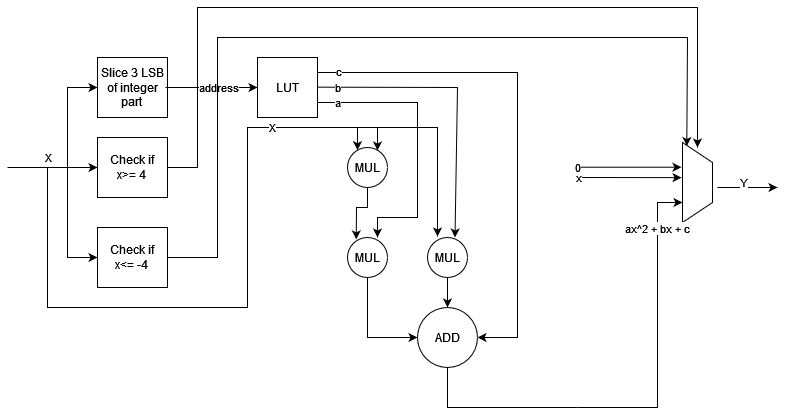

The diagram above was exported from draw.io. Its source (the exported page's mxGraphModel, read from the mxfile embedded in the PNG):
<mxGraphModel dx="1008" dy="536" grid="1" gridSize="10" guides="1" tooltips="1" connect="1" arrows="1" fold="1" page="1" pageScale="1" pageWidth="827" pageHeight="1169" math="0" shadow="0">
  <root>
    <mxCell id="0" />
    <mxCell id="1" parent="0" />
    <mxCell id="n_4PvZLErqBfbmiVtHMi-4" value="" style="endArrow=classic;html=1;rounded=0;exitX=1;exitY=0.5;exitDx=0;exitDy=0;" edge="1" parent="1">
      <mxGeometry width="50" height="50" relative="1" as="geometry">
        <mxPoint x="230" y="240" as="sourcePoint" />
        <mxPoint x="320" y="240" as="targetPoint" />
      </mxGeometry>
    </mxCell>
    <mxCell id="n_4PvZLErqBfbmiVtHMi-5" value="X" style="edgeLabel;html=1;align=center;verticalAlign=middle;resizable=0;points=[];" vertex="1" connectable="0" parent="n_4PvZLErqBfbmiVtHMi-4">
      <mxGeometry x="0.1963" y="1" relative="1" as="geometry">
        <mxPoint x="-14" y="-9" as="offset" />
      </mxGeometry>
    </mxCell>
    <mxCell id="n_4PvZLErqBfbmiVtHMi-6" value="Check if &lt;br&gt;x&amp;gt;= 4" style="rounded=0;whiteSpace=wrap;html=1;" vertex="1" parent="1">
      <mxGeometry x="320" y="210" width="70" height="60" as="geometry" />
    </mxCell>
    <mxCell id="n_4PvZLErqBfbmiVtHMi-7" value="&lt;div&gt;Slice 3 LSB&lt;/div&gt;&lt;div&gt;of integer part&lt;br&gt;&lt;/div&gt;" style="rounded=0;whiteSpace=wrap;html=1;" vertex="1" parent="1">
      <mxGeometry x="320" y="130" width="70" height="60" as="geometry" />
    </mxCell>
    <mxCell id="n_4PvZLErqBfbmiVtHMi-8" value="" style="endArrow=classic;html=1;rounded=0;entryX=0;entryY=0.5;entryDx=0;entryDy=0;" edge="1" parent="1" target="n_4PvZLErqBfbmiVtHMi-7">
      <mxGeometry width="50" height="50" relative="1" as="geometry">
        <mxPoint x="290" y="240" as="sourcePoint" />
        <mxPoint x="540" y="300" as="targetPoint" />
        <Array as="points">
          <mxPoint x="290" y="160" />
        </Array>
      </mxGeometry>
    </mxCell>
    <mxCell id="n_4PvZLErqBfbmiVtHMi-9" value="" style="endArrow=classic;html=1;rounded=0;" edge="1" parent="1">
      <mxGeometry width="50" height="50" relative="1" as="geometry">
        <mxPoint x="388" y="160" as="sourcePoint" />
        <mxPoint x="480" y="160" as="targetPoint" />
      </mxGeometry>
    </mxCell>
    <mxCell id="n_4PvZLErqBfbmiVtHMi-10" value="address" style="edgeLabel;html=1;align=center;verticalAlign=middle;resizable=0;points=[];" vertex="1" connectable="0" parent="n_4PvZLErqBfbmiVtHMi-9">
      <mxGeometry x="-0.0847" relative="1" as="geometry">
        <mxPoint x="10" as="offset" />
      </mxGeometry>
    </mxCell>
    <mxCell id="n_4PvZLErqBfbmiVtHMi-11" value="LUT" style="rounded=0;whiteSpace=wrap;html=1;" vertex="1" parent="1">
      <mxGeometry x="480" y="130" width="60" height="60" as="geometry" />
    </mxCell>
    <mxCell id="n_4PvZLErqBfbmiVtHMi-12" value="" style="endArrow=classic;html=1;rounded=0;exitX=1;exitY=0.5;exitDx=0;exitDy=0;entryX=0.75;entryY=0;entryDx=0;entryDy=0;" edge="1" parent="1">
      <mxGeometry width="50" height="50" relative="1" as="geometry">
        <mxPoint x="540" y="159.66" as="sourcePoint" />
        <mxPoint x="677.5" y="310.0000000000001" as="targetPoint" />
        <Array as="points">
          <mxPoint x="680" y="160" />
        </Array>
      </mxGeometry>
    </mxCell>
    <mxCell id="n_4PvZLErqBfbmiVtHMi-13" value="b" style="edgeLabel;html=1;align=center;verticalAlign=middle;resizable=0;points=[];" vertex="1" connectable="0" parent="n_4PvZLErqBfbmiVtHMi-12">
      <mxGeometry x="-0.9399" y="1" relative="1" as="geometry">
        <mxPoint x="11" y="1" as="offset" />
      </mxGeometry>
    </mxCell>
    <mxCell id="n_4PvZLErqBfbmiVtHMi-14" value="" style="endArrow=classic;html=1;rounded=0;exitX=1;exitY=0.25;exitDx=0;exitDy=0;entryX=1;entryY=0.5;entryDx=0;entryDy=0;" edge="1" parent="1" source="n_4PvZLErqBfbmiVtHMi-11" target="n_4PvZLErqBfbmiVtHMi-23">
      <mxGeometry width="50" height="50" relative="1" as="geometry">
        <mxPoint x="490" y="350" as="sourcePoint" />
        <mxPoint x="740" y="380" as="targetPoint" />
        <Array as="points">
          <mxPoint x="740" y="145" />
          <mxPoint x="740" y="410" />
        </Array>
      </mxGeometry>
    </mxCell>
    <mxCell id="n_4PvZLErqBfbmiVtHMi-15" value="c" style="edgeLabel;html=1;align=center;verticalAlign=middle;resizable=0;points=[];" vertex="1" connectable="0" parent="n_4PvZLErqBfbmiVtHMi-14">
      <mxGeometry x="-0.7527" y="1" relative="1" as="geometry">
        <mxPoint x="-42" as="offset" />
      </mxGeometry>
    </mxCell>
    <mxCell id="n_4PvZLErqBfbmiVtHMi-16" value="" style="endArrow=classic;html=1;rounded=0;" edge="1" parent="1">
      <mxGeometry width="50" height="50" relative="1" as="geometry">
        <mxPoint x="270" y="240" as="sourcePoint" />
        <mxPoint x="660" y="309" as="targetPoint" />
        <Array as="points">
          <mxPoint x="270" y="380" />
          <mxPoint x="370" y="380" />
          <mxPoint x="470" y="380" />
          <mxPoint x="470" y="200" />
          <mxPoint x="660" y="200" />
        </Array>
      </mxGeometry>
    </mxCell>
    <mxCell id="n_4PvZLErqBfbmiVtHMi-17" value="X" style="edgeLabel;html=1;align=center;verticalAlign=middle;resizable=0;points=[];" vertex="1" connectable="0" parent="n_4PvZLErqBfbmiVtHMi-16">
      <mxGeometry x="0.3286" relative="1" as="geometry">
        <mxPoint as="offset" />
      </mxGeometry>
    </mxCell>
    <mxCell id="n_4PvZLErqBfbmiVtHMi-18" value="MUL" style="ellipse;whiteSpace=wrap;html=1;aspect=fixed;" vertex="1" parent="1">
      <mxGeometry x="570" y="220" width="40" height="40" as="geometry" />
    </mxCell>
    <mxCell id="n_4PvZLErqBfbmiVtHMi-19" value="MUL" style="ellipse;whiteSpace=wrap;html=1;aspect=fixed;" vertex="1" parent="1">
      <mxGeometry x="570" y="310" width="40" height="40" as="geometry" />
    </mxCell>
    <mxCell id="n_4PvZLErqBfbmiVtHMi-20" value="MUL" style="ellipse;whiteSpace=wrap;html=1;aspect=fixed;" vertex="1" parent="1">
      <mxGeometry x="650" y="310" width="40" height="40" as="geometry" />
    </mxCell>
    <mxCell id="n_4PvZLErqBfbmiVtHMi-21" value="" style="endArrow=classic;html=1;rounded=0;exitX=0.5;exitY=1;exitDx=0;exitDy=0;entryX=0;entryY=0.5;entryDx=0;entryDy=0;" edge="1" parent="1" source="n_4PvZLErqBfbmiVtHMi-19" target="n_4PvZLErqBfbmiVtHMi-23">
      <mxGeometry width="50" height="50" relative="1" as="geometry">
        <mxPoint x="470" y="340" as="sourcePoint" />
        <mxPoint x="590" y="380" as="targetPoint" />
        <Array as="points">
          <mxPoint x="590" y="410" />
        </Array>
      </mxGeometry>
    </mxCell>
    <mxCell id="n_4PvZLErqBfbmiVtHMi-22" value="" style="endArrow=classic;html=1;rounded=0;exitX=0.5;exitY=1;exitDx=0;exitDy=0;entryX=0.5;entryY=0;entryDx=0;entryDy=0;" edge="1" parent="1" source="n_4PvZLErqBfbmiVtHMi-20" target="n_4PvZLErqBfbmiVtHMi-23">
      <mxGeometry width="50" height="50" relative="1" as="geometry">
        <mxPoint x="470" y="340" as="sourcePoint" />
        <mxPoint x="670" y="380" as="targetPoint" />
      </mxGeometry>
    </mxCell>
    <mxCell id="n_4PvZLErqBfbmiVtHMi-23" value="ADD" style="ellipse;whiteSpace=wrap;html=1;aspect=fixed;" vertex="1" parent="1">
      <mxGeometry x="640" y="380" width="60" height="60" as="geometry" />
    </mxCell>
    <mxCell id="n_4PvZLErqBfbmiVtHMi-24" value="" style="shape=trapezoid;perimeter=trapezoidPerimeter;whiteSpace=wrap;html=1;fixedSize=1;rotation=90;" vertex="1" parent="1">
      <mxGeometry x="880" y="240" width="80" height="30" as="geometry" />
    </mxCell>
    <mxCell id="n_4PvZLErqBfbmiVtHMi-25" value="" style="endArrow=classic;html=1;rounded=0;exitX=1;exitY=0.5;exitDx=0;exitDy=0;" edge="1" parent="1" source="n_4PvZLErqBfbmiVtHMi-6">
      <mxGeometry width="50" height="50" relative="1" as="geometry">
        <mxPoint x="840" y="310" as="sourcePoint" />
        <mxPoint x="920" y="220" as="targetPoint" />
        <Array as="points">
          <mxPoint x="420" y="240" />
          <mxPoint x="420" y="80" />
          <mxPoint x="840" y="80" />
          <mxPoint x="920" y="80" />
        </Array>
      </mxGeometry>
    </mxCell>
    <mxCell id="n_4PvZLErqBfbmiVtHMi-30" value="" style="endArrow=classic;html=1;rounded=0;entryX=0.75;entryY=1;entryDx=0;entryDy=0;" edge="1" parent="1" target="n_4PvZLErqBfbmiVtHMi-24">
      <mxGeometry width="50" height="50" relative="1" as="geometry">
        <mxPoint x="800" y="480" as="sourcePoint" />
        <mxPoint x="900" y="275" as="targetPoint" />
        <Array as="points">
          <mxPoint x="880" y="480" />
          <mxPoint x="880" y="275" />
        </Array>
      </mxGeometry>
    </mxCell>
    <mxCell id="n_4PvZLErqBfbmiVtHMi-31" value="ax^2 + bx + c" style="edgeLabel;html=1;align=center;verticalAlign=middle;resizable=0;points=[];" vertex="1" connectable="0" parent="n_4PvZLErqBfbmiVtHMi-30">
      <mxGeometry x="0.6739" relative="1" as="geometry">
        <mxPoint as="offset" />
      </mxGeometry>
    </mxCell>
    <mxCell id="n_4PvZLErqBfbmiVtHMi-34" value="" style="endArrow=classic;html=1;rounded=0;entryX=0.439;entryY=1.031;entryDx=0;entryDy=0;entryPerimeter=0;" edge="1" parent="1" target="n_4PvZLErqBfbmiVtHMi-24">
      <mxGeometry width="50" height="50" relative="1" as="geometry">
        <mxPoint x="800" y="250" as="sourcePoint" />
        <mxPoint x="920" y="250" as="targetPoint" />
      </mxGeometry>
    </mxCell>
    <mxCell id="n_4PvZLErqBfbmiVtHMi-35" value="x" style="edgeLabel;html=1;align=center;verticalAlign=middle;resizable=0;points=[];" vertex="1" connectable="0" parent="n_4PvZLErqBfbmiVtHMi-34">
      <mxGeometry x="-0.1563" y="-4" relative="1" as="geometry">
        <mxPoint x="-44" y="-4" as="offset" />
      </mxGeometry>
    </mxCell>
    <mxCell id="n_4PvZLErqBfbmiVtHMi-36" value="" style="endArrow=classic;html=1;rounded=0;entryX=0.439;entryY=1.031;entryDx=0;entryDy=0;entryPerimeter=0;" edge="1" parent="1">
      <mxGeometry width="50" height="50" relative="1" as="geometry">
        <mxPoint x="800" y="239.71" as="sourcePoint" />
        <mxPoint x="904" y="239.71" as="targetPoint" />
      </mxGeometry>
    </mxCell>
    <mxCell id="n_4PvZLErqBfbmiVtHMi-37" value="0" style="edgeLabel;html=1;align=center;verticalAlign=middle;resizable=0;points=[];" vertex="1" connectable="0" parent="n_4PvZLErqBfbmiVtHMi-36">
      <mxGeometry x="-0.1956" y="1" relative="1" as="geometry">
        <mxPoint x="-42" y="1" as="offset" />
      </mxGeometry>
    </mxCell>
    <mxCell id="n_4PvZLErqBfbmiVtHMi-38" value="" style="endArrow=classic;html=1;rounded=0;entryX=0.25;entryY=0.067;entryDx=0;entryDy=0;entryPerimeter=0;" edge="1" parent="1" target="n_4PvZLErqBfbmiVtHMi-18">
      <mxGeometry width="50" height="50" relative="1" as="geometry">
        <mxPoint x="580" y="200" as="sourcePoint" />
        <mxPoint x="570" y="270" as="targetPoint" />
      </mxGeometry>
    </mxCell>
    <mxCell id="n_4PvZLErqBfbmiVtHMi-39" value="" style="endArrow=classic;html=1;rounded=0;entryX=0.25;entryY=0.067;entryDx=0;entryDy=0;entryPerimeter=0;" edge="1" parent="1">
      <mxGeometry width="50" height="50" relative="1" as="geometry">
        <mxPoint x="600" y="200" as="sourcePoint" />
        <mxPoint x="600" y="223" as="targetPoint" />
      </mxGeometry>
    </mxCell>
    <mxCell id="n_4PvZLErqBfbmiVtHMi-40" value="" style="endArrow=classic;html=1;rounded=0;exitX=0.5;exitY=1;exitDx=0;exitDy=0;entryX=0.218;entryY=0.046;entryDx=0;entryDy=0;entryPerimeter=0;" edge="1" parent="1" source="n_4PvZLErqBfbmiVtHMi-18" target="n_4PvZLErqBfbmiVtHMi-19">
      <mxGeometry width="50" height="50" relative="1" as="geometry">
        <mxPoint x="550" y="355" as="sourcePoint" />
        <mxPoint x="600" y="305" as="targetPoint" />
        <Array as="points">
          <mxPoint x="590" y="280" />
          <mxPoint x="579" y="280" />
        </Array>
      </mxGeometry>
    </mxCell>
    <mxCell id="n_4PvZLErqBfbmiVtHMi-41" value="" style="endArrow=classic;html=1;rounded=0;exitX=1;exitY=0.75;exitDx=0;exitDy=0;" edge="1" parent="1" source="n_4PvZLErqBfbmiVtHMi-11">
      <mxGeometry width="50" height="50" relative="1" as="geometry">
        <mxPoint x="550" y="300" as="sourcePoint" />
        <mxPoint x="600" y="310" as="targetPoint" />
        <Array as="points">
          <mxPoint x="640" y="175" />
          <mxPoint x="640" y="290" />
          <mxPoint x="600" y="290" />
        </Array>
      </mxGeometry>
    </mxCell>
    <mxCell id="n_4PvZLErqBfbmiVtHMi-42" value="a" style="edgeLabel;html=1;align=center;verticalAlign=middle;resizable=0;points=[];" vertex="1" connectable="0" parent="n_4PvZLErqBfbmiVtHMi-41">
      <mxGeometry x="-0.7434" relative="1" as="geometry">
        <mxPoint x="-15" as="offset" />
      </mxGeometry>
    </mxCell>
    <mxCell id="n_4PvZLErqBfbmiVtHMi-43" value="Check if &lt;br&gt;x&amp;lt;= -4" style="rounded=0;whiteSpace=wrap;html=1;" vertex="1" parent="1">
      <mxGeometry x="320" y="300" width="70" height="60" as="geometry" />
    </mxCell>
    <mxCell id="n_4PvZLErqBfbmiVtHMi-44" value="" style="endArrow=classic;html=1;rounded=0;entryX=0;entryY=0.5;entryDx=0;entryDy=0;" edge="1" parent="1" target="n_4PvZLErqBfbmiVtHMi-43">
      <mxGeometry width="50" height="50" relative="1" as="geometry">
        <mxPoint x="290" y="240" as="sourcePoint" />
        <mxPoint x="540" y="250" as="targetPoint" />
        <Array as="points">
          <mxPoint x="290" y="330" />
        </Array>
      </mxGeometry>
    </mxCell>
    <mxCell id="n_4PvZLErqBfbmiVtHMi-45" value="" style="endArrow=classic;html=1;rounded=0;exitX=1;exitY=0.5;exitDx=0;exitDy=0;entryX=0.044;entryY=0.857;entryDx=0;entryDy=0;entryPerimeter=0;" edge="1" parent="1" source="n_4PvZLErqBfbmiVtHMi-43" target="n_4PvZLErqBfbmiVtHMi-24">
      <mxGeometry width="50" height="50" relative="1" as="geometry">
        <mxPoint x="490" y="300" as="sourcePoint" />
        <mxPoint x="880" y="180" as="targetPoint" />
        <Array as="points">
          <mxPoint x="440" y="330" />
          <mxPoint x="440" y="110" />
          <mxPoint x="910" y="110" />
        </Array>
      </mxGeometry>
    </mxCell>
    <mxCell id="n_4PvZLErqBfbmiVtHMi-46" value="" style="endArrow=none;html=1;rounded=0;exitX=0.5;exitY=1;exitDx=0;exitDy=0;" edge="1" parent="1" source="n_4PvZLErqBfbmiVtHMi-23">
      <mxGeometry width="50" height="50" relative="1" as="geometry">
        <mxPoint x="520" y="290" as="sourcePoint" />
        <mxPoint x="800" y="480" as="targetPoint" />
        <Array as="points">
          <mxPoint x="670" y="480" />
        </Array>
      </mxGeometry>
    </mxCell>
    <mxCell id="n_4PvZLErqBfbmiVtHMi-47" value="" style="endArrow=classic;html=1;rounded=0;" edge="1" parent="1">
      <mxGeometry width="50" height="50" relative="1" as="geometry">
        <mxPoint x="940" y="260" as="sourcePoint" />
        <mxPoint x="1000" y="260" as="targetPoint" />
      </mxGeometry>
    </mxCell>
    <mxCell id="n_4PvZLErqBfbmiVtHMi-48" value="Y" style="edgeLabel;html=1;align=center;verticalAlign=middle;resizable=0;points=[];" vertex="1" connectable="0" parent="n_4PvZLErqBfbmiVtHMi-47">
      <mxGeometry x="-0.1278" y="-3" relative="1" as="geometry">
        <mxPoint y="-8" as="offset" />
      </mxGeometry>
    </mxCell>
  </root>
</mxGraphModel>